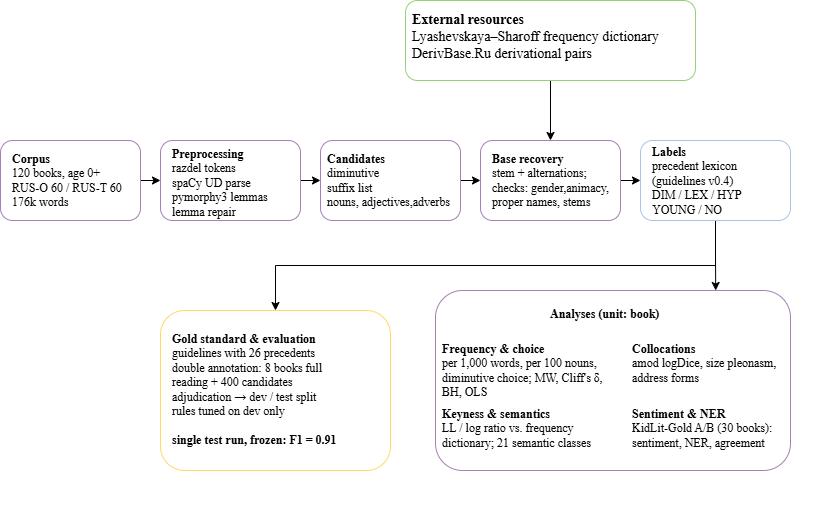

The diagram above was exported from draw.io. Its source (the exported page's mxGraphModel, read from the mxfile embedded in the PNG):
<mxGraphModel dx="1561" dy="861" grid="1" gridSize="10" guides="1" tooltips="1" connect="1" arrows="1" fold="1" page="1" pageScale="1" pageWidth="827" pageHeight="1169" math="0" shadow="0">
  <root>
    <mxCell id="0" />
    <mxCell id="1" parent="0" />
    <mxCell id="Ar2Sc-hzhHEek4T4ObVS-7" edge="1" parent="1" source="Ar2Sc-hzhHEek4T4ObVS-1" style="edgeStyle=orthogonalEdgeStyle;rounded=0;orthogonalLoop=1;jettySize=auto;html=1;exitX=1;exitY=0.5;exitDx=0;exitDy=0;entryX=0;entryY=0.5;entryDx=0;entryDy=0;defaultLabelBackgroundColor=page;" target="Ar2Sc-hzhHEek4T4ObVS-6">
      <mxGeometry relative="1" as="geometry" />
    </mxCell>
    <mxCell id="Ar2Sc-hzhHEek4T4ObVS-1" parent="1" style="rounded=1;whiteSpace=wrap;html=1;roundedPerimeter=1;strokeColor=#A680B8;" value="" vertex="1">
      <mxGeometry height="80" width="140" x="10" y="210" as="geometry" />
    </mxCell>
    <mxCell id="Ar2Sc-hzhHEek4T4ObVS-18" edge="1" parent="1" source="Ar2Sc-hzhHEek4T4ObVS-3" style="edgeStyle=orthogonalEdgeStyle;rounded=0;orthogonalLoop=1;jettySize=auto;html=1;exitX=0.5;exitY=1;exitDx=0;exitDy=0;entryX=0.5;entryY=0;entryDx=0;entryDy=0;defaultLabelBackgroundColor=page;" target="Ar2Sc-hzhHEek4T4ObVS-13">
      <mxGeometry relative="1" as="geometry" />
    </mxCell>
    <mxCell id="Ar2Sc-hzhHEek4T4ObVS-19" edge="1" parent="1" source="Ar2Sc-hzhHEek4T4ObVS-3" style="edgeStyle=orthogonalEdgeStyle;rounded=0;orthogonalLoop=1;jettySize=auto;html=1;exitX=0.5;exitY=1;exitDx=0;exitDy=0;entryX=0.776;entryY=0.023;entryDx=0;entryDy=0;defaultLabelBackgroundColor=page;" target="Ar2Sc-hzhHEek4T4ObVS-14">
      <mxGeometry relative="1" as="geometry" />
    </mxCell>
    <mxCell id="Ar2Sc-hzhHEek4T4ObVS-3" parent="1" style="rounded=1;whiteSpace=wrap;html=1;roundedPerimeter=1;strokeColor=#A9C4EB;" value="" vertex="1">
      <mxGeometry height="80" width="150" x="650" y="210" as="geometry" />
    </mxCell>
    <mxCell id="Ar2Sc-hzhHEek4T4ObVS-10" edge="1" parent="1" source="Ar2Sc-hzhHEek4T4ObVS-4" style="edgeStyle=orthogonalEdgeStyle;rounded=0;orthogonalLoop=1;jettySize=auto;html=1;exitX=1;exitY=0.5;exitDx=0;exitDy=0;entryX=0;entryY=0.5;entryDx=0;entryDy=0;defaultLabelBackgroundColor=page;" target="Ar2Sc-hzhHEek4T4ObVS-3">
      <mxGeometry relative="1" as="geometry" />
    </mxCell>
    <mxCell id="Ar2Sc-hzhHEek4T4ObVS-4" parent="1" style="rounded=1;whiteSpace=wrap;html=1;roundedPerimeter=1;strokeColor=#A680B8;" value="" vertex="1">
      <mxGeometry height="80" width="140" x="490" y="210" as="geometry" />
    </mxCell>
    <mxCell id="Ar2Sc-hzhHEek4T4ObVS-9" edge="1" parent="1" source="Ar2Sc-hzhHEek4T4ObVS-5" style="edgeStyle=orthogonalEdgeStyle;rounded=0;orthogonalLoop=1;jettySize=auto;html=1;exitX=1;exitY=0.5;exitDx=0;exitDy=0;entryX=0;entryY=0.5;entryDx=0;entryDy=0;defaultLabelBackgroundColor=page;" target="Ar2Sc-hzhHEek4T4ObVS-4">
      <mxGeometry relative="1" as="geometry" />
    </mxCell>
    <mxCell id="Ar2Sc-hzhHEek4T4ObVS-5" parent="1" style="rounded=1;whiteSpace=wrap;html=1;roundedPerimeter=1;strokeColor=#A680B8;" value="" vertex="1">
      <mxGeometry height="80" width="140" x="330" y="210" as="geometry" />
    </mxCell>
    <mxCell id="Ar2Sc-hzhHEek4T4ObVS-8" edge="1" parent="1" source="Ar2Sc-hzhHEek4T4ObVS-6" style="edgeStyle=orthogonalEdgeStyle;rounded=0;orthogonalLoop=1;jettySize=auto;html=1;exitX=1;exitY=0.5;exitDx=0;exitDy=0;entryX=0;entryY=0.5;entryDx=0;entryDy=0;defaultLabelBackgroundColor=page;" target="Ar2Sc-hzhHEek4T4ObVS-5">
      <mxGeometry relative="1" as="geometry" />
    </mxCell>
    <mxCell id="Ar2Sc-hzhHEek4T4ObVS-6" parent="1" style="rounded=1;whiteSpace=wrap;html=1;roundedPerimeter=1;strokeColor=#A680B8;" value="" vertex="1">
      <mxGeometry height="80" width="140" x="170" y="210" as="geometry" />
    </mxCell>
    <mxCell id="Ar2Sc-hzhHEek4T4ObVS-12" edge="1" parent="1" source="Ar2Sc-hzhHEek4T4ObVS-11" style="edgeStyle=orthogonalEdgeStyle;rounded=0;orthogonalLoop=1;jettySize=auto;html=1;exitX=0.5;exitY=1;exitDx=0;exitDy=0;entryX=0.5;entryY=0;entryDx=0;entryDy=0;defaultLabelBackgroundColor=page;" target="Ar2Sc-hzhHEek4T4ObVS-4">
      <mxGeometry relative="1" as="geometry" />
    </mxCell>
    <mxCell id="Ar2Sc-hzhHEek4T4ObVS-11" parent="1" style="rounded=1;whiteSpace=wrap;html=1;roundedPerimeter=1;strokeColor=#97D077;" value="" vertex="1">
      <mxGeometry height="80" width="290" x="415" y="70" as="geometry" />
    </mxCell>
    <mxCell id="Ar2Sc-hzhHEek4T4ObVS-13" parent="1" style="rounded=1;whiteSpace=wrap;html=1;roundedPerimeter=1;strokeColor=#FFD966;" value="" vertex="1">
      <mxGeometry height="160" width="230" x="170" y="380" as="geometry" />
    </mxCell>
    <mxCell id="Ar2Sc-hzhHEek4T4ObVS-14" parent="1" style="rounded=1;whiteSpace=wrap;html=1;roundedPerimeter=1;strokeColor=#A680B8;" value="" vertex="1">
      <mxGeometry height="180" width="355" x="445" y="360" as="geometry" />
    </mxCell>
    <mxCell id="Ar2Sc-hzhHEek4T4ObVS-20" parent="1" style="text;whiteSpace=wrap;html=1;fontFamily=Times New Roman;fontSize=14;" value="&lt;b&gt;External resources&lt;/b&gt;&lt;br&gt;Lyashevskaya–Sharoff frequency dictionary&lt;div&gt;DerivBase.Ru derivational pairs&lt;/div&gt;" vertex="1">
      <mxGeometry height="70" width="260" x="420" y="75" as="geometry" />
    </mxCell>
    <mxCell id="Ar2Sc-hzhHEek4T4ObVS-21" parent="1" style="text;whiteSpace=wrap;html=1;fontFamily=Times New Roman;" value="&lt;b&gt;Corpus&lt;/b&gt;&lt;br&gt;120 books, age 0+&lt;div&gt;RUS-O 60 / RUS-T 60&lt;/div&gt;&lt;div&gt;176k words&lt;/div&gt;" vertex="1">
      <mxGeometry height="25" width="120" x="20" y="215" as="geometry" />
    </mxCell>
    <mxCell id="Ar2Sc-hzhHEek4T4ObVS-22" parent="1" style="text;whiteSpace=wrap;html=1;fontFamily=Times New Roman;verticalAlign=top;" value="&lt;b&gt;Preprocessing&lt;/b&gt;&lt;br&gt;razdel tokens&lt;div&gt;spaCy UD parse&lt;/div&gt;&lt;div&gt;pymorphy3 lemmas&lt;div&gt;lemma repair&lt;/div&gt;&lt;/div&gt;" vertex="1">
      <mxGeometry height="10" width="120" x="180" y="210" as="geometry" />
    </mxCell>
    <mxCell id="Ar2Sc-hzhHEek4T4ObVS-23" parent="1" style="text;whiteSpace=wrap;html=1;fontFamily=Times New Roman;" value="&lt;b&gt;Candidates&lt;/b&gt;&lt;br&gt;diminutive&amp;nbsp;&lt;div&gt;suffix list&lt;/div&gt;&lt;div&gt;nouns, adjectives,adverbs&lt;/div&gt;" vertex="1">
      <mxGeometry height="70" width="130" x="335" y="215" as="geometry" />
    </mxCell>
    <mxCell id="Ar2Sc-hzhHEek4T4ObVS-24" parent="1" style="text;whiteSpace=wrap;html=1;fontFamily=Times New Roman;" value="&lt;b&gt;Base recovery&lt;/b&gt;&lt;br&gt;stem + alternations;&lt;div&gt;checks: gender,animacy, proper names, stems&lt;/div&gt;" vertex="1">
      <mxGeometry height="25" width="140" x="500" y="215" as="geometry" />
    </mxCell>
    <mxCell id="Ar2Sc-hzhHEek4T4ObVS-25" parent="1" style="text;whiteSpace=wrap;html=1;fontFamily=Times New Roman;" value="&lt;b&gt;Labels&lt;/b&gt;&lt;br&gt;precedent lexicon&lt;div&gt;(guidelines v0.4)&lt;/div&gt;&lt;div&gt;DIM / LEX / HYP YOUNG / NO&lt;/div&gt;" vertex="1">
      <mxGeometry height="90" width="100" x="660" y="208" as="geometry" />
    </mxCell>
    <mxCell id="Ar2Sc-hzhHEek4T4ObVS-26" parent="1" style="text;whiteSpace=wrap;html=1;fontFamily=Times New Roman;" value="&lt;b&gt;Gold standard &amp;amp; evaluation&lt;/b&gt;&lt;br&gt;guidelines with 26 precedents&lt;div&gt;double annotation: 8 books full&lt;/div&gt;&lt;div&gt;reading + 400 candidates&lt;/div&gt;&lt;div&gt;adjudication → dev / test split&lt;/div&gt;&lt;div&gt;rules tuned on dev only&lt;/div&gt;&lt;div&gt;&lt;br&gt;&lt;b&gt;single test run, frozen: F1 = 0.91&lt;/b&gt;&lt;/div&gt;" vertex="1">
      <mxGeometry height="190" width="270" x="180" y="395" as="geometry" />
    </mxCell>
    <mxCell id="Ar2Sc-hzhHEek4T4ObVS-27" parent="1" style="text;whiteSpace=wrap;html=1;fontFamily=Times New Roman;fontStyle=1" value="&lt;span&gt;Analyses &lt;/span&gt;&lt;span&gt;(unit: &lt;/span&gt;&lt;span&gt;book)&lt;/span&gt;" vertex="1">
      <mxGeometry height="25" width="130" x="557.5" y="370" as="geometry" />
    </mxCell>
    <mxCell id="Ar2Sc-hzhHEek4T4ObVS-28" parent="1" style="text;whiteSpace=wrap;html=1;fontFamily=Times New Roman;" value="&lt;b&gt;Frequency &amp;amp; choice&lt;/b&gt;&lt;br&gt;per 1,000 words, per 100 nouns,&lt;div&gt;diminutive choice; MW, Cliff's δ, BH, OLS&lt;/div&gt;" vertex="1">
      <mxGeometry height="110" width="180" x="450" y="405" as="geometry" />
    </mxCell>
    <mxCell id="Ar2Sc-hzhHEek4T4ObVS-29" parent="1" style="text;whiteSpace=wrap;html=1;fontFamily=Times New Roman;" value="&lt;b&gt;Keyness &amp;amp; semantics&lt;/b&gt;&lt;br&gt;LL / log ratio vs. frequency&lt;div&gt;dictionary; 21 semantic classes&lt;/div&gt;" vertex="1">
      <mxGeometry height="60" width="160" x="450" y="470" as="geometry" />
    </mxCell>
    <mxCell id="Ar2Sc-hzhHEek4T4ObVS-30" parent="1" style="text;whiteSpace=wrap;html=1;fontFamily=Times New Roman;" value="&lt;b&gt;Collocations&lt;/b&gt;&lt;br&gt;amod logDice, size pleonasm,&lt;div&gt;address forms&lt;/div&gt;" vertex="1">
      <mxGeometry height="60" width="190" x="640" y="405" as="geometry" />
    </mxCell>
    <mxCell id="Ar2Sc-hzhHEek4T4ObVS-31" parent="1" style="text;whiteSpace=wrap;html=1;fontFamily=Times New Roman;" value="&lt;b&gt;Sentiment &amp;amp; NER&lt;/b&gt;&lt;br&gt;KidLit-Gold A/B (30 books):&lt;div&gt;sentiment, NER, agreement&lt;/div&gt;" vertex="1">
      <mxGeometry height="110" width="180" x="640" y="470" as="geometry" />
    </mxCell>
  </root>
</mxGraphModel>